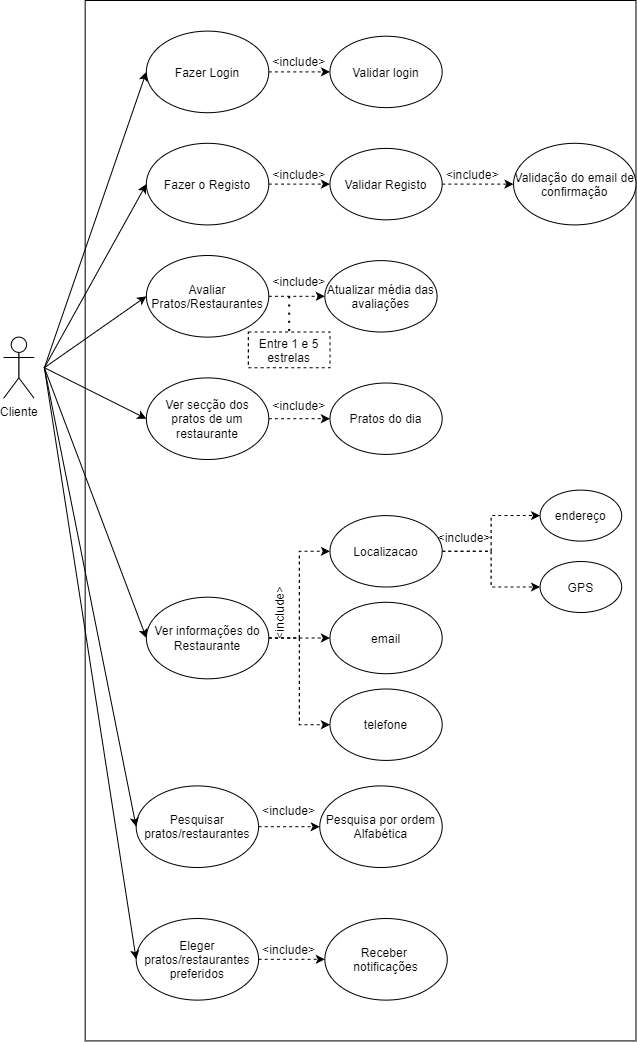

The diagram above was exported from draw.io. Its source (the exported page's mxGraphModel, read from the mxfile embedded in the PNG):
<mxGraphModel dx="0" dy="452" grid="1" gridSize="10" guides="1" tooltips="1" connect="1" arrows="1" fold="1" page="1" pageScale="1" pageWidth="827" pageHeight="1169" background="none" math="0" shadow="0">
  <root>
    <mxCell id="0" />
    <mxCell id="1" parent="0" />
    <mxCell id="SdRAfWYH9moO7APk-dnP-53" value="" style="rounded=0;whiteSpace=wrap;html=1;sketch=0;glass=0;" parent="1" vertex="1">
      <mxGeometry x="930" y="10" width="540" height="1020" as="geometry" />
    </mxCell>
    <mxCell id="SdRAfWYH9moO7APk-dnP-31" style="edgeStyle=orthogonalEdgeStyle;rounded=0;orthogonalLoop=1;jettySize=auto;html=1;exitX=1;exitY=0.5;exitDx=0;exitDy=0;entryX=0;entryY=0.5;entryDx=0;entryDy=0;dashed=1;" parent="1" source="SdRAfWYH9moO7APk-dnP-2" target="SdRAfWYH9moO7APk-dnP-16" edge="1">
      <mxGeometry relative="1" as="geometry" />
    </mxCell>
    <mxCell id="SdRAfWYH9moO7APk-dnP-2" value="Fazer Login" style="ellipse;whiteSpace=wrap;html=1;" parent="1" vertex="1">
      <mxGeometry x="990" y="40" width="120" height="80" as="geometry" />
    </mxCell>
    <mxCell id="SdRAfWYH9moO7APk-dnP-32" style="edgeStyle=orthogonalEdgeStyle;rounded=0;orthogonalLoop=1;jettySize=auto;html=1;dashed=1;" parent="1" source="SdRAfWYH9moO7APk-dnP-3" target="SdRAfWYH9moO7APk-dnP-24" edge="1">
      <mxGeometry relative="1" as="geometry" />
    </mxCell>
    <mxCell id="SdRAfWYH9moO7APk-dnP-3" value="Fazer o Registo" style="ellipse;whiteSpace=wrap;html=1;" parent="1" vertex="1">
      <mxGeometry x="990" y="150" width="120" height="80" as="geometry" />
    </mxCell>
    <mxCell id="SdRAfWYH9moO7APk-dnP-34" style="edgeStyle=orthogonalEdgeStyle;rounded=0;orthogonalLoop=1;jettySize=auto;html=1;entryX=0;entryY=0.5;entryDx=0;entryDy=0;dashed=1;" parent="1" source="SdRAfWYH9moO7APk-dnP-5" target="SdRAfWYH9moO7APk-dnP-22" edge="1">
      <mxGeometry relative="1" as="geometry" />
    </mxCell>
    <mxCell id="SdRAfWYH9moO7APk-dnP-5" value="Ver secção dos pratos de um restaurante" style="ellipse;whiteSpace=wrap;html=1;" parent="1" vertex="1">
      <mxGeometry x="990" y="380" width="120" height="80" as="geometry" />
    </mxCell>
    <mxCell id="SdRAfWYH9moO7APk-dnP-38" style="edgeStyle=orthogonalEdgeStyle;rounded=0;orthogonalLoop=1;jettySize=auto;html=1;dashed=1;" parent="1" source="SdRAfWYH9moO7APk-dnP-7" target="SdRAfWYH9moO7APk-dnP-28" edge="1">
      <mxGeometry relative="1" as="geometry" />
    </mxCell>
    <mxCell id="SdRAfWYH9moO7APk-dnP-7" value="Pesquisar pratos/restaurantes" style="ellipse;whiteSpace=wrap;html=1;" parent="1" vertex="1">
      <mxGeometry x="980" y="780" width="120" height="80" as="geometry" />
    </mxCell>
    <mxCell id="SdRAfWYH9moO7APk-dnP-12" value="Cliente" style="shape=umlActor;verticalLabelPosition=bottom;verticalAlign=top;html=1;outlineConnect=0;" parent="1" vertex="1">
      <mxGeometry x="850" y="340" width="30" height="60" as="geometry" />
    </mxCell>
    <mxCell id="6bBfpdent64NscyljKCv-7" style="edgeStyle=orthogonalEdgeStyle;rounded=0;orthogonalLoop=1;jettySize=auto;html=1;entryX=0;entryY=0.5;entryDx=0;entryDy=0;dashed=1;" parent="1" source="SdRAfWYH9moO7APk-dnP-13" target="6bBfpdent64NscyljKCv-6" edge="1">
      <mxGeometry relative="1" as="geometry" />
    </mxCell>
    <mxCell id="SdRAfWYH9moO7APk-dnP-13" value="Avaliar Pratos/Restaurantes" style="ellipse;whiteSpace=wrap;html=1;" parent="1" vertex="1">
      <mxGeometry x="990" y="260" width="120" height="80" as="geometry" />
    </mxCell>
    <mxCell id="SdRAfWYH9moO7APk-dnP-35" style="edgeStyle=orthogonalEdgeStyle;rounded=0;orthogonalLoop=1;jettySize=auto;html=1;entryX=0;entryY=0.5;entryDx=0;entryDy=0;dashed=1;" parent="1" source="SdRAfWYH9moO7APk-dnP-14" target="SdRAfWYH9moO7APk-dnP-20" edge="1">
      <mxGeometry relative="1" as="geometry" />
    </mxCell>
    <mxCell id="SdRAfWYH9moO7APk-dnP-36" style="edgeStyle=orthogonalEdgeStyle;rounded=0;orthogonalLoop=1;jettySize=auto;html=1;entryX=0;entryY=0.5;entryDx=0;entryDy=0;dashed=1;" parent="1" source="SdRAfWYH9moO7APk-dnP-14" target="SdRAfWYH9moO7APk-dnP-18" edge="1">
      <mxGeometry relative="1" as="geometry" />
    </mxCell>
    <mxCell id="SdRAfWYH9moO7APk-dnP-37" style="edgeStyle=orthogonalEdgeStyle;rounded=0;orthogonalLoop=1;jettySize=auto;html=1;entryX=0;entryY=0.5;entryDx=0;entryDy=0;dashed=1;" parent="1" source="SdRAfWYH9moO7APk-dnP-14" target="SdRAfWYH9moO7APk-dnP-19" edge="1">
      <mxGeometry relative="1" as="geometry" />
    </mxCell>
    <mxCell id="SdRAfWYH9moO7APk-dnP-14" value="Ver informações do Restaurante" style="ellipse;whiteSpace=wrap;html=1;" parent="1" vertex="1">
      <mxGeometry x="990" y="595" width="120" height="80" as="geometry" />
    </mxCell>
    <mxCell id="SdRAfWYH9moO7APk-dnP-16" value="Validar login" style="ellipse;whiteSpace=wrap;html=1;" parent="1" vertex="1">
      <mxGeometry x="1170" y="45" width="110" height="70" as="geometry" />
    </mxCell>
    <mxCell id="SdRAfWYH9moO7APk-dnP-17" value="endereço" style="ellipse;whiteSpace=wrap;html=1;" parent="1" vertex="1">
      <mxGeometry x="1376" y="490" width="80" height="50" as="geometry" />
    </mxCell>
    <mxCell id="SdRAfWYH9moO7APk-dnP-18" value="email" style="ellipse;whiteSpace=wrap;html=1;" parent="1" vertex="1">
      <mxGeometry x="1170" y="600" width="110" height="70" as="geometry" />
    </mxCell>
    <mxCell id="SdRAfWYH9moO7APk-dnP-19" value="telefone" style="ellipse;whiteSpace=wrap;html=1;" parent="1" vertex="1">
      <mxGeometry x="1170" y="685" width="110" height="70" as="geometry" />
    </mxCell>
    <mxCell id="SdRAfWYH9moO7APk-dnP-40" style="edgeStyle=orthogonalEdgeStyle;rounded=0;orthogonalLoop=1;jettySize=auto;html=1;entryX=0;entryY=0.5;entryDx=0;entryDy=0;dashed=1;" parent="1" source="SdRAfWYH9moO7APk-dnP-20" target="SdRAfWYH9moO7APk-dnP-17" edge="1">
      <mxGeometry relative="1" as="geometry" />
    </mxCell>
    <mxCell id="SdRAfWYH9moO7APk-dnP-41" style="edgeStyle=orthogonalEdgeStyle;rounded=0;orthogonalLoop=1;jettySize=auto;html=1;entryX=0;entryY=0.5;entryDx=0;entryDy=0;dashed=1;" parent="1" source="SdRAfWYH9moO7APk-dnP-20" target="SdRAfWYH9moO7APk-dnP-21" edge="1">
      <mxGeometry relative="1" as="geometry" />
    </mxCell>
    <mxCell id="SdRAfWYH9moO7APk-dnP-20" value="Localizacao" style="ellipse;whiteSpace=wrap;html=1;" parent="1" vertex="1">
      <mxGeometry x="1170" y="515" width="110" height="70" as="geometry" />
    </mxCell>
    <mxCell id="SdRAfWYH9moO7APk-dnP-21" value="GPS" style="ellipse;whiteSpace=wrap;html=1;" parent="1" vertex="1">
      <mxGeometry x="1376" y="560" width="80" height="50" as="geometry" />
    </mxCell>
    <mxCell id="SdRAfWYH9moO7APk-dnP-22" value="Pratos do dia" style="ellipse;whiteSpace=wrap;html=1;" parent="1" vertex="1">
      <mxGeometry x="1170" y="385" width="110" height="70" as="geometry" />
    </mxCell>
    <mxCell id="SdRAfWYH9moO7APk-dnP-42" style="edgeStyle=orthogonalEdgeStyle;rounded=0;orthogonalLoop=1;jettySize=auto;html=1;dashed=1;" parent="1" source="SdRAfWYH9moO7APk-dnP-24" target="SdRAfWYH9moO7APk-dnP-25" edge="1">
      <mxGeometry relative="1" as="geometry" />
    </mxCell>
    <mxCell id="SdRAfWYH9moO7APk-dnP-24" value="Validar Registo" style="ellipse;whiteSpace=wrap;html=1;" parent="1" vertex="1">
      <mxGeometry x="1170" y="155" width="110" height="70" as="geometry" />
    </mxCell>
    <mxCell id="SdRAfWYH9moO7APk-dnP-25" value="Validação do email de confirmação" style="ellipse;whiteSpace=wrap;html=1;" parent="1" vertex="1">
      <mxGeometry x="1350" y="150" width="120" height="80" as="geometry" />
    </mxCell>
    <mxCell id="SdRAfWYH9moO7APk-dnP-39" value="" style="edgeStyle=orthogonalEdgeStyle;rounded=0;orthogonalLoop=1;jettySize=auto;html=1;dashed=1;" parent="1" source="SdRAfWYH9moO7APk-dnP-27" target="SdRAfWYH9moO7APk-dnP-29" edge="1">
      <mxGeometry relative="1" as="geometry" />
    </mxCell>
    <mxCell id="SdRAfWYH9moO7APk-dnP-27" value="Eleger pratos/restaurantes preferidos" style="ellipse;whiteSpace=wrap;html=1;" parent="1" vertex="1">
      <mxGeometry x="980" y="910" width="120" height="80" as="geometry" />
    </mxCell>
    <mxCell id="SdRAfWYH9moO7APk-dnP-28" value="Pesquisa por ordem Alfabética" style="ellipse;whiteSpace=wrap;html=1;" parent="1" vertex="1">
      <mxGeometry x="1160" y="780" width="120" height="80" as="geometry" />
    </mxCell>
    <mxCell id="SdRAfWYH9moO7APk-dnP-29" value="Receber &lt;br&gt;notificações" style="ellipse;whiteSpace=wrap;html=1;" parent="1" vertex="1">
      <mxGeometry x="1165" y="910" width="120" height="80" as="geometry" />
    </mxCell>
    <mxCell id="SdRAfWYH9moO7APk-dnP-46" value="" style="endArrow=classic;html=1;entryX=0;entryY=0.5;entryDx=0;entryDy=0;" parent="1" target="SdRAfWYH9moO7APk-dnP-3" edge="1">
      <mxGeometry width="50" height="50" relative="1" as="geometry">
        <mxPoint x="890" y="370" as="sourcePoint" />
        <mxPoint x="950" y="270" as="targetPoint" />
      </mxGeometry>
    </mxCell>
    <mxCell id="SdRAfWYH9moO7APk-dnP-47" value="" style="endArrow=classic;html=1;entryX=0;entryY=0.5;entryDx=0;entryDy=0;" parent="1" target="SdRAfWYH9moO7APk-dnP-13" edge="1">
      <mxGeometry width="50" height="50" relative="1" as="geometry">
        <mxPoint x="890" y="370" as="sourcePoint" />
        <mxPoint x="960" y="310" as="targetPoint" />
      </mxGeometry>
    </mxCell>
    <mxCell id="SdRAfWYH9moO7APk-dnP-48" value="" style="endArrow=classic;html=1;entryX=0;entryY=0.5;entryDx=0;entryDy=0;" parent="1" target="SdRAfWYH9moO7APk-dnP-2" edge="1">
      <mxGeometry width="50" height="50" relative="1" as="geometry">
        <mxPoint x="890" y="370" as="sourcePoint" />
        <mxPoint x="1010" y="210" as="targetPoint" />
      </mxGeometry>
    </mxCell>
    <mxCell id="SdRAfWYH9moO7APk-dnP-49" value="" style="endArrow=classic;html=1;entryX=0;entryY=0.5;entryDx=0;entryDy=0;" parent="1" target="SdRAfWYH9moO7APk-dnP-5" edge="1">
      <mxGeometry width="50" height="50" relative="1" as="geometry">
        <mxPoint x="890" y="370" as="sourcePoint" />
        <mxPoint x="1020" y="220" as="targetPoint" />
      </mxGeometry>
    </mxCell>
    <mxCell id="SdRAfWYH9moO7APk-dnP-50" value="" style="endArrow=classic;html=1;entryX=0;entryY=0.5;entryDx=0;entryDy=0;" parent="1" target="SdRAfWYH9moO7APk-dnP-14" edge="1">
      <mxGeometry width="50" height="50" relative="1" as="geometry">
        <mxPoint x="890" y="370" as="sourcePoint" />
        <mxPoint x="950" y="560" as="targetPoint" />
      </mxGeometry>
    </mxCell>
    <mxCell id="SdRAfWYH9moO7APk-dnP-51" value="" style="endArrow=classic;html=1;entryX=0;entryY=0.5;entryDx=0;entryDy=0;" parent="1" target="SdRAfWYH9moO7APk-dnP-7" edge="1">
      <mxGeometry width="50" height="50" relative="1" as="geometry">
        <mxPoint x="890" y="370" as="sourcePoint" />
        <mxPoint x="1040" y="240" as="targetPoint" />
      </mxGeometry>
    </mxCell>
    <mxCell id="SdRAfWYH9moO7APk-dnP-52" value="" style="endArrow=classic;html=1;entryX=0;entryY=0.5;entryDx=0;entryDy=0;" parent="1" target="SdRAfWYH9moO7APk-dnP-27" edge="1">
      <mxGeometry width="50" height="50" relative="1" as="geometry">
        <mxPoint x="890" y="370" as="sourcePoint" />
        <mxPoint x="1050" y="250" as="targetPoint" />
      </mxGeometry>
    </mxCell>
    <mxCell id="6bBfpdent64NscyljKCv-1" value="Entre 1 e 5 estrelas" style="rounded=0;whiteSpace=wrap;html=1;glass=0;sketch=0;gradientColor=none;dashed=1;strokeWidth=1;" parent="1" vertex="1">
      <mxGeometry x="1090" y="335" width="80" height="35" as="geometry" />
    </mxCell>
    <mxCell id="6bBfpdent64NscyljKCv-5" value="" style="endArrow=none;dashed=1;html=1;dashPattern=1 3;strokeWidth=2;entryX=0.5;entryY=0;entryDx=0;entryDy=0;" parent="1" target="6bBfpdent64NscyljKCv-1" edge="1">
      <mxGeometry width="50" height="50" relative="1" as="geometry">
        <mxPoint x="1130" y="300" as="sourcePoint" />
        <mxPoint x="1130" y="260" as="targetPoint" />
      </mxGeometry>
    </mxCell>
    <mxCell id="6bBfpdent64NscyljKCv-6" value="Atualizar média das avaliações" style="ellipse;whiteSpace=wrap;html=1;" parent="1" vertex="1">
      <mxGeometry x="1165" y="265" width="110" height="70" as="geometry" />
    </mxCell>
    <mxCell id="6bBfpdent64NscyljKCv-8" value="&lt;font style=&quot;font-size: 12px&quot;&gt;&lt;font style=&quot;font-size: 12px&quot;&gt;&amp;lt;&lt;/font&gt;&lt;font style=&quot;font-size: 12px&quot;&gt;include&lt;/font&gt;&amp;gt;&lt;/font&gt;" style="text;html=1;strokeColor=none;fillColor=none;align=center;verticalAlign=middle;whiteSpace=wrap;rounded=0;glass=0;dashed=1;sketch=0;" parent="1" vertex="1">
      <mxGeometry x="1120" y="60" width="40" height="20" as="geometry" />
    </mxCell>
    <mxCell id="6bBfpdent64NscyljKCv-10" value="&lt;font style=&quot;font-size: 12px&quot;&gt;&lt;font style=&quot;font-size: 12px&quot;&gt;&amp;lt;&lt;/font&gt;&lt;font style=&quot;font-size: 12px&quot;&gt;include&lt;/font&gt;&amp;gt;&lt;/font&gt;" style="text;html=1;strokeColor=none;fillColor=none;align=center;verticalAlign=middle;whiteSpace=wrap;rounded=0;glass=0;dashed=1;sketch=0;" parent="1" vertex="1">
      <mxGeometry x="1120" y="170" width="40" height="20" as="geometry" />
    </mxCell>
    <mxCell id="6bBfpdent64NscyljKCv-11" value="&lt;font style=&quot;font-size: 12px&quot;&gt;&lt;font style=&quot;font-size: 12px&quot;&gt;&amp;lt;&lt;/font&gt;&lt;font style=&quot;font-size: 12px&quot;&gt;include&lt;/font&gt;&amp;gt;&lt;/font&gt;" style="text;html=1;strokeColor=none;fillColor=none;align=center;verticalAlign=middle;whiteSpace=wrap;rounded=0;glass=0;dashed=1;sketch=0;" parent="1" vertex="1">
      <mxGeometry x="1290" y="170" width="40" height="20" as="geometry" />
    </mxCell>
    <mxCell id="6bBfpdent64NscyljKCv-12" value="&lt;font style=&quot;font-size: 12px&quot;&gt;&lt;font style=&quot;font-size: 12px&quot;&gt;&amp;lt;&lt;/font&gt;&lt;font style=&quot;font-size: 12px&quot;&gt;include&lt;/font&gt;&amp;gt;&lt;/font&gt;" style="text;html=1;strokeColor=none;fillColor=none;align=center;verticalAlign=middle;whiteSpace=wrap;rounded=0;glass=0;dashed=1;sketch=0;" parent="1" vertex="1">
      <mxGeometry x="1120" y="275" width="40" height="20" as="geometry" />
    </mxCell>
    <mxCell id="6bBfpdent64NscyljKCv-14" value="&lt;font style=&quot;font-size: 12px&quot;&gt;&lt;font style=&quot;font-size: 12px&quot;&gt;&amp;lt;&lt;/font&gt;&lt;font style=&quot;font-size: 12px&quot;&gt;include&lt;/font&gt;&amp;gt;&lt;/font&gt;" style="text;html=1;strokeColor=none;fillColor=none;align=center;verticalAlign=middle;whiteSpace=wrap;rounded=0;glass=0;dashed=1;sketch=0;" parent="1" vertex="1">
      <mxGeometry x="1120" y="397" width="40" height="20" as="geometry" />
    </mxCell>
    <mxCell id="6bBfpdent64NscyljKCv-15" value="&lt;font style=&quot;font-size: 12px&quot;&gt;&lt;font style=&quot;font-size: 12px&quot;&gt;&amp;lt;&lt;/font&gt;&lt;font style=&quot;font-size: 12px&quot;&gt;include&lt;/font&gt;&amp;gt;&lt;/font&gt;" style="text;html=1;strokeColor=none;fillColor=none;align=center;verticalAlign=middle;whiteSpace=wrap;rounded=0;glass=0;dashed=1;sketch=0;rotation=-90;" parent="1" vertex="1">
      <mxGeometry x="1100" y="600" width="40" height="20" as="geometry" />
    </mxCell>
    <mxCell id="6bBfpdent64NscyljKCv-17" value="&lt;font style=&quot;font-size: 12px&quot;&gt;&lt;font style=&quot;font-size: 12px&quot;&gt;&amp;lt;&lt;/font&gt;&lt;font style=&quot;font-size: 12px&quot;&gt;include&lt;/font&gt;&amp;gt;&lt;/font&gt;" style="text;html=1;strokeColor=none;fillColor=none;align=center;verticalAlign=middle;whiteSpace=wrap;rounded=0;glass=0;dashed=1;sketch=0;" parent="1" vertex="1">
      <mxGeometry x="1282" y="526" width="40" height="20" as="geometry" />
    </mxCell>
    <mxCell id="6bBfpdent64NscyljKCv-18" value="&lt;font style=&quot;font-size: 12px&quot;&gt;&lt;font style=&quot;font-size: 12px&quot;&gt;&amp;lt;&lt;/font&gt;&lt;font style=&quot;font-size: 12px&quot;&gt;include&lt;/font&gt;&amp;gt;&lt;/font&gt;" style="text;html=1;strokeColor=none;fillColor=none;align=center;verticalAlign=middle;whiteSpace=wrap;rounded=0;glass=0;dashed=1;sketch=0;" parent="1" vertex="1">
      <mxGeometry x="1110" y="794" width="40" height="20" as="geometry" />
    </mxCell>
    <mxCell id="6bBfpdent64NscyljKCv-19" value="&lt;font style=&quot;font-size: 12px&quot;&gt;&lt;font style=&quot;font-size: 12px&quot;&gt;&amp;lt;&lt;/font&gt;&lt;font style=&quot;font-size: 12px&quot;&gt;include&lt;/font&gt;&amp;gt;&lt;/font&gt;" style="text;html=1;strokeColor=none;fillColor=none;align=center;verticalAlign=middle;whiteSpace=wrap;rounded=0;glass=0;dashed=1;sketch=0;" parent="1" vertex="1">
      <mxGeometry x="1110" y="930" width="40" height="20" as="geometry" />
    </mxCell>
  </root>
</mxGraphModel>